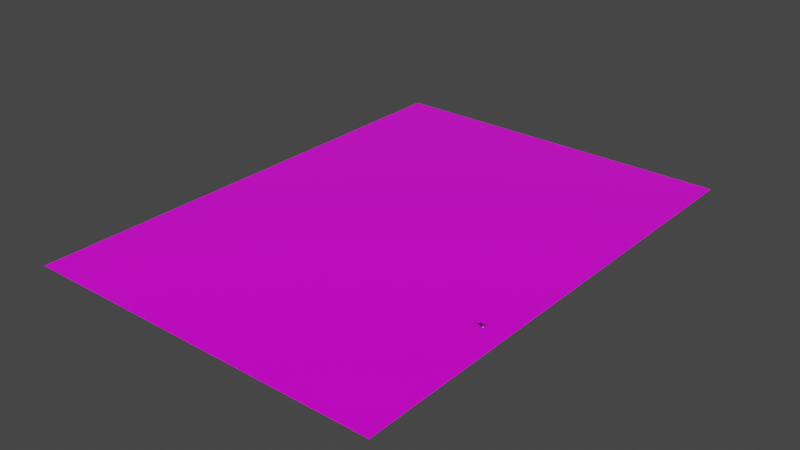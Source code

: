 # Source: props.blend  (saved by Blender 2.80.75; exported with 4.5.12 LTS)
import bpy
from mathutils import Matrix  # noqa: F401  (used for matrix-valued properties, if any)

bpy.ops.wm.read_factory_settings(use_empty=True)
scene = bpy.context.scene
scene.name = 'Scene'

# ---- collections
col_helpers = bpy.data.collections.new('Helpers'); scene.collection.children.link(col_helpers)
col_palette = bpy.data.collections.new('Palette'); scene.collection.children.link(col_palette)
col_brush = bpy.data.collections.new('Brush'); scene.collection.children.link(col_brush)
col_paint_splat = bpy.data.collections.new('Paint Splat'); scene.collection.children.link(col_paint_splat)
col_eraser = bpy.data.collections.new('Eraser'); scene.collection.children.link(col_eraser)
col_undo_arrow = bpy.data.collections.new('Undo Arrow'); scene.collection.children.link(col_undo_arrow)

# ---- images (referenced by path relative to the original .blend; pixels are not part of the script)
import os
ASSET_DIR = os.environ.get("B2B_ASSET_DIR", "")  # directory of the original .blend (textures are referenced by path, not embedded)
HERE = os.path.dirname(os.path.abspath(__file__))  # packed textures are extracted next to this script under _unpacked/

def load_image(name, relpath, width, height, colorspace="sRGB"):
    """Load a texture the original file referenced (path relative to the .blend, or extracted next to this script)."""
    p = next((c for c in (os.path.join(HERE, relpath), os.path.join(ASSET_DIR, relpath)) if relpath and os.path.exists(c)), "")
    if p:
        img = bpy.data.images.load(p, check_existing=True)
        img.name = name
    else:  # same state as the original file: an image datablock whose file is absent (Cycles renders it pink)
        img = bpy.data.images.new(name, width, height)
        img.source = "FILE"
        img.filepath = "//" + (relpath or name)
    img.colorspace_settings.name = colorspace
    return img
img_basicgamepalette_texture_png = load_image('BasicGamePalette Texture.png', 'BasicGamePalette Texture.png', 1024, 1024, 'sRGB')

# ---- materials (node trees are filled in below, after node groups)
mat_palette_material = bpy.data.materials.new('Palette Material')
mat_palette_material.use_transparent_shadow = False

# ---- node groups
ng_auto_smooth = bpy.data.node_groups.new('Auto Smooth', 'GeometryNodeTree')
_s = ng_auto_smooth.interface.new_socket(name='Geometry', in_out='OUTPUT', socket_type='NodeSocketGeometry')
_s = ng_auto_smooth.interface.new_socket(name='Geometry', in_out='INPUT', socket_type='NodeSocketGeometry')
_s = ng_auto_smooth.interface.new_socket(name='Angle', in_out='INPUT', socket_type='NodeSocketFloat')
_s.subtype = 'ANGLE'
_s.min_value = 0.0
_s.max_value = 3.142
ng_auto_smooth.is_modifier = True
_N = ng_auto_smooth.nodes; _L = ng_auto_smooth.links
n0 = _N.new('NodeGroupOutput'); n0.name = 'Group Output'; n0.location = (480, -100)
n1 = _N.new('NodeGroupInput'); n1.name = 'Group Input'; n1.location = (-420, -300)
n2 = _N.new('NodeGroupInput'); n2.name = 'Group Input.001'; n2.location = (-60, -100)
n3 = _N.new('GeometryNodeSetShadeSmooth'); n3.name = 'Set Shade Smooth'; n3.location = (120, -100)
n3.domain = 'EDGE'
n4 = _N.new('GeometryNodeSetShadeSmooth'); n4.name = 'Set Shade Smooth.001'; n4.location = (300, -100)
n5 = _N.new('GeometryNodeInputMeshEdgeAngle'); n5.name = 'Edge Angle'; n5.location = (-420, -220)
n6 = _N.new('GeometryNodeInputEdgeSmooth'); n6.name = 'Is Edge Smooth'; n6.location = (-60, -160)
n7 = _N.new('GeometryNodeInputShadeSmooth'); n7.name = 'Is Face Smooth'; n7.location = (-240, -340)
n8 = _N.new('FunctionNodeBooleanMath'); n8.name = 'Boolean Math'; n8.location = (-60, -220)
n9 = _N.new('FunctionNodeCompare'); n9.name = 'Compare'; n9.location = (-240, -180)
n9.operation = 'LESS_EQUAL'
_L.new(n5.outputs[0], n9.inputs[0])
_L.new(n4.outputs[0], n0.inputs[0])
_L.new(n1.outputs[1], n9.inputs[1])
_L.new(n9.outputs[0], n8.inputs[0])
_L.new(n7.outputs[0], n8.inputs[1])
_L.new(n2.outputs[0], n3.inputs[0])
_L.new(n6.outputs[0], n3.inputs[1])
_L.new(n3.outputs[0], n4.inputs[0])
_L.new(n8.outputs[0], n3.inputs[2])
n0.is_active_output = True

# ---- material node trees
mat_palette_material.use_nodes = True; mat_palette_material.node_tree.nodes.clear()
_N = mat_palette_material.node_tree.nodes; _L = mat_palette_material.node_tree.links
n0 = _N.new('ShaderNodeOutputMaterial'); n0.name = 'Material Output'; n0.location = (329, 300)
n1 = _N.new('ShaderNodeBsdfPrincipled'); n1.name = 'Principled BSDF'; n1.location = (39, 300)
n1.distribution = 'GGX'
n1.subsurface_method = 'BURLEY'
n1.inputs[3].default_value = 1.45
n1.inputs[27].default_value = (0.0, 0.0, 0.0, 1.0)
n1.inputs[28].default_value = 1.0
n2 = _N.new('ShaderNodeTexImage'); n2.name = 'Image Texture'; n2.location = (-521, 160)
n2.image = img_basicgamepalette_texture_png
n2.interpolation = 'Closest'
n3 = _N.new('ShaderNodeMath'); n3.name = 'Math'; n3.location = (-203, 103)
n3.operation = 'SUBTRACT'
n3.inputs[0].default_value = 1.0
_L.new(n1.outputs[0], n0.inputs[0])
_L.new(n2.outputs[0], n1.inputs[0])
_L.new(n2.outputs[1], n3.inputs[1])
_L.new(n3.outputs[0], n1.inputs[2])
n0.is_active_output = True

# ---- world
world_world = bpy.data.worlds.new('World'); scene.world = world_world
world_world.use_nodes = True; world_world.node_tree.nodes.clear()
_N = world_world.node_tree.nodes; _L = world_world.node_tree.links
n0 = _N.new('ShaderNodeOutputWorld'); n0.name = 'World Output'; n0.location = (300, 300)
n1 = _N.new('ShaderNodeBackground'); n1.name = 'Background'; n1.location = (10, 300)
n1.inputs[0].default_value = (0.05088, 0.05088, 0.05088, 1.0)
_L.new(n1.outputs[0], n0.inputs[0])
n0.is_active_output = True
world_world.color = (0.05088, 0.05088, 0.05088)
world_world.use_sun_shadow = False
world_world.sun_shadow_jitter_overblur = 0.0

# ---- meshes
me_plane_003 = bpy.data.meshes.new('Plane.003')
me_plane_003.from_pydata([(-1.0, -1.0, 0.0), (1.0, -1.0, 0.0), (-1.0, 1.0, 0.0), (1.0, 1.0, 0.0)], [], [(0, 1, 3, 2)])
_uv = me_plane_003.uv_layers.new(name='UVMap')
_uv.uv.foreach_set('vector', [0.9999, 0.9999, 0.0001001, 0.9999, 9.998e-05, 0.0001001, 0.9999, 9.998e-05])
me_plane_003.materials.append(mat_palette_material)
me_plane_003.use_remesh_preserve_volume = False
me_plane_003.use_remesh_preserve_attributes = False
me_plane_003.use_mirror_vertex_groups = False
me_plane_003.update()
me_plane_004 = bpy.data.meshes.new('Plane.004')
me_plane_004.from_pydata([(-1.0, -1.0, 0.0), (1.0, -1.0, 0.0), (-1.0, 1.0, 0.0), (1.0, 1.0, 0.0)], [], [(0, 1, 3, 2)])
_uv = me_plane_004.uv_layers.new(name='UVMap')
_uv.uv.foreach_set('vector', [0.9999, 0.9999, 0.0001001, 0.9999, 9.998e-05, 0.0001001, 0.9999, 9.998e-05])
me_plane_004.materials.append(mat_palette_material)
me_plane_004.use_remesh_preserve_volume = False
me_plane_004.use_remesh_preserve_attributes = False
me_plane_004.use_mirror_vertex_groups = False
me_plane_004.update()
me_plane_005 = bpy.data.meshes.new('Plane.005')
me_plane_005.from_pydata([(-1.0, -1.0, 0.0), (1.0, -1.0, 0.0), (-1.0, 1.0, 0.0), (1.0, 1.0, 0.0)], [], [(0, 1, 3, 2)])
_uv = me_plane_005.uv_layers.new(name='UVMap')
_uv.uv.foreach_set('vector', [0.9999, 0.9999, 0.0001001, 0.9999, 9.998e-05, 0.0001001, 0.9999, 9.998e-05])
me_plane_005.materials.append(mat_palette_material)
me_plane_005.use_remesh_preserve_volume = False
me_plane_005.use_remesh_preserve_attributes = False
me_plane_005.use_mirror_vertex_groups = False
me_plane_005.update()
me_plane_013 = bpy.data.meshes.new('Plane.013')
me_plane_013.from_pydata([(-1.0, -1.0, 0.0), (1.0, -1.0, 0.0), (-1.0, 1.0, 0.0), (1.0, 1.0, 0.0)], [], [(0, 1, 3, 2)])
_uv = me_plane_013.uv_layers.new(name='UVMap')
_uv.uv.foreach_set('vector', [0.9999, 0.9999, 0.0001001, 0.9999, 9.998e-05, 0.0001001, 0.9999, 9.998e-05])
me_plane_013.materials.append(mat_palette_material)
me_plane_013.use_remesh_preserve_volume = False
me_plane_013.use_remesh_preserve_attributes = False
me_plane_013.use_mirror_vertex_groups = False
me_plane_013.update()
me_cylinder = bpy.data.meshes.new('Cylinder')
me_cylinder.from_pydata([(-0.07312, -0.01481, 0.08868), (-0.07312, -0.01481, -0.1105), (-0.03686, -0.009801, 0.08868), (-0.03686, -0.009801, -0.1105), (0.0001558, -0.02551, 0.08868), (0.0001558, -0.02551, -0.1105), (0.0323, -0.05955, 0.08868), (0.0323, -0.05955, -0.1105), (0.05467, -0.1067, 0.08868), (0.05467, -0.1067, -0.1105), (0.06387, -0.1599, 0.08868), (0.06387, -0.1599, -0.1105), (0.05849, -0.2109, 0.08868), (0.05849, -0.2109, -0.1105), (0.03935, -0.2521, 0.08868), (0.03935, -0.2521, -0.1105), (0.009374, -0.277, 0.08868), (0.009374, -0.277, -0.1105), (-0.02689, -0.282, 0.08868), (-0.02689, -0.282, -0.1105), (-0.06391, -0.2663, 0.08868), (-0.06391, -0.2663, -0.1105), (-0.09605, -0.2323, 0.08868), (-0.09605, -0.2323, -0.1105), (-0.1184, -0.1851, 0.08868), (-0.1184, -0.1851, -0.1105), (-0.1276, -0.132, 0.08868), (-0.1276, -0.132, -0.1105), (-0.1222, -0.08092, 0.08868), (-0.1222, -0.08092, -0.1105), (-0.1031, -0.03979, 0.08868), (-0.1031, -0.03979, -0.1105)], [], [(0, 1, 3, 2), (2, 3, 5, 4), (4, 5, 7, 6), (6, 7, 9, 8), (8, 9, 11, 10), (10, 11, 13, 12), (12, 13, 15, 14), (14, 15, 17, 16), (16, 17, 19, 18), (18, 19, 21, 20), (20, 21, 23, 22), (22, 23, 25, 24), (24, 25, 27, 26), (26, 27, 29, 28), (3, 1, 31, 29, 27, 25, 23, 21, 19, 17, 15, 13, 11, 9, 7, 5), (28, 29, 31, 30), (30, 31, 1, 0), (0, 2, 4, 6, 8, 10, 12, 14, 16, 18, 20, 22, 24, 26, 28, 30)])
_uv = me_cylinder.uv_layers.new(name='UVMap')
_uv.uv.foreach_set('vector', [1.0, 0.5, 1.0, 1.0, 0.9375, 1.0, 0.9375, 0.5, 0.9375, 0.5, 0.9375, 1.0, 0.875, 1.0, 0.875, 0.5, 0.875, 0.5, 0.875, 1.0, 0.8125, 1.0, 0.8125, 0.5, 0.8125, 0.5, 0.8125, 1.0, 0.75, 1.0, 0.75, 0.5, 0.75, 0.5, 0.75, 1.0, 0.6875, 1.0, 0.6875, 0.5, 0.6875, 0.5, 0.6875, 1.0, 0.625, 1.0, 0.625, 0.5, 0.625, 0.5, 0.625, 1.0, 0.5625, 1.0, 0.5625, 0.5, 0.5625, 0.5, 0.5625, 1.0, 0.5, 1.0, 0.5, 0.5, 0.5, 0.5, 0.5, 1.0, 0.4375, 1.0, 0.4375, 0.5, 0.4375, 0.5, 0.4375, 1.0, 0.375, 1.0, 0.375, 0.5, 0.375, 0.5, 0.375, 1.0, 0.3125, 1.0, 0.3125, 0.5, 0.3125, 0.5, 0.3125, 1.0, 0.25, 1.0, 0.25, 0.5, 0.25, 0.5, 0.25, 1.0, 0.1875, 1.0, 0.1875, 0.5, 0.1875, 0.5, 0.1875, 1.0, 0.125, 1.0, 0.125, 0.5, 0.3418, 0.4717, 0.25, 0.49, 0.1582, 0.4717, 0.08029, 0.4197, 0.02827, 0.3418, 0.01, 0.25, 0.02827, 0.1582, 0.08029, 0.08029, 0.1582, 0.02827, 0.25, 0.01, 0.3418, 0.02827, 0.4197, 0.08029, 0.4717, 0.1582, 0.49, 0.25, 0.4717, 0.3418, 0.4197, 0.4197, 0.125, 0.5, 0.125, 1.0, 0.0625, 1.0, 0.0625, 0.5, 0.0625, 0.5, 0.0625, 1.0, 0.0, 1.0, 0.0, 0.5, 0.75, 0.49, 0.8418, 0.4717, 0.9197, 0.4197, 0.9717, 0.3418, 0.99, 0.25, 0.9717, 0.1582, 0.9197, 0.08029, 0.8418, 0.02827, 0.75, 0.01, 0.6582, 0.02827, 0.5803, 0.08029, 0.5283, 0.1582, 0.51, 0.25, 0.5283, 0.3418, 0.5803, 0.4197, 0.6582, 0.4717])
me_cylinder.use_remesh_preserve_volume = False
me_cylinder.use_remesh_preserve_attributes = False
me_cylinder.use_mirror_vertex_groups = False
me_cylinder.update()
me_plane = bpy.data.meshes.new('Plane')
me_plane.from_pydata([], [], [])
_uv = me_plane.uv_layers.new(name='UVMap')
_uv.uv.foreach_set('vector', [])
me_plane.materials.append(mat_palette_material)
me_plane.use_remesh_preserve_volume = False
me_plane.use_remesh_preserve_attributes = False
me_plane.use_mirror_vertex_groups = False
me_plane.update()
me_plane_006 = bpy.data.meshes.new('Plane.006')
me_plane_006.from_pydata([], [], [])
_uv = me_plane_006.uv_layers.new(name='UVMap')
_uv.uv.foreach_set('vector', [])
me_plane_006.materials.append(mat_palette_material)
me_plane_006.use_remesh_preserve_volume = False
me_plane_006.use_remesh_preserve_attributes = False
me_plane_006.use_mirror_vertex_groups = False
me_plane_006.update()
me_plane_007 = bpy.data.meshes.new('Plane.007')
me_plane_007.from_pydata([(-0.6376, 0.005509, 0.007178), (0.08, -0.05502, 0.007178), (-0.5848, 0.2697, 0.007178), (0.1262, 0.07673, 0.007178), (0.03373, -0.1815, 0.007178), (0.09483, 0.2473, 0.007178), (-0.6673, 0.16, 0.007178), (0.04088, 0.0366, 0.007178), (-0.1132, 0.09004, 0.007178), (-0.3572, 0.3588, 0.007178), (-0.3879, -0.07756, 0.007178), (-0.3383, 0.1415, 0.007178), (-0.1896, -0.129, 0.007178), (-0.2061, 0.1292, 0.007178), (-0.1149, 0.3531, 0.007178)], [], [(11, 6, 0, 10), (7, 8, 4, 1), (3, 5, 8, 7), (9, 2, 6, 11), (14, 9, 11, 13), (13, 11, 10, 12), (8, 13, 12, 4), (5, 14, 13, 8)])
me_plane_007.polygons.foreach_set('use_smooth', [True] * 8)
_uv = me_plane_007.uv_layers.new(name='UVMap')
_uv.uv.foreach_set('vector', [0.3002, 0.5416, 0.0, 0.5457, 0.0, 0.0, 0.3002, 0.08321, 1.0, 0.4539, 0.5955, 0.5825, 0.5955, 0.1651, 1.0, 0.0, 1.0, 1.0, 0.619, 1.0, 0.5955, 0.5825, 1.0, 0.4539, 0.3002, 1.0, 0.0, 1.0, 0.0, 0.5457, 0.3002, 0.5416, 0.4478, 1.0, 0.3002, 1.0, 0.3002, 0.5416, 0.4478, 0.5621, 0.4478, 0.5621, 0.3002, 0.5416, 0.3002, 0.08321, 0.4478, 0.1241, 0.5955, 0.5825, 0.4478, 0.5621, 0.4478, 0.1241, 0.5955, 0.1651, 0.619, 1.0, 0.4478, 1.0, 0.4478, 0.5621, 0.5955, 0.5825])
me_plane_007.materials.append(mat_palette_material)
me_plane_007.use_remesh_preserve_volume = False
me_plane_007.use_remesh_preserve_attributes = False
me_plane_007.use_mirror_vertex_groups = False
me_plane_007.update()
me_plane_001 = bpy.data.meshes.new('Plane.001')
me_plane_001.from_pydata([(4.867e-05, -1.019, 9.342e-05), (0.02005, -1.019, 9.342e-05), (4.867e-05, -0.01858, 9.342e-05), (0.04005, -0.01858, 9.342e-05), (0.04005, -0.1186, 9.342e-05), (0.02886, -0.9839, 9.342e-05), (0.03114, -0.5513, 9.342e-05), (0.06908, -0.2323, 9.342e-05)], [], [(5, 6, 7, 4, 3, 2, 0, 1)])
me_plane_001.polygons.foreach_set('use_smooth', [True] * 1)
_uv = me_plane_001.uv_layers.new(name='UVMap')
_uv.uv.foreach_set('vector', [0.1063, 0.8952, 0.1063, 0.9237, 0.1063, 0.9264, 0.1063, 0.9291, 0.1063, 0.9362, 0.03738, 0.9602, 0.03738, 0.8913, 0.1063, 0.8913])
me_plane_001.materials.append(mat_palette_material)
me_plane_001.use_remesh_preserve_volume = False
me_plane_001.use_remesh_preserve_attributes = False
me_plane_001.use_mirror_vertex_groups = False
me_plane_001.update()
me_plane_002 = bpy.data.meshes.new('Plane.002')
me_plane_002.from_pydata([(4.867e-05, -0.01858, 9.342e-05), (0.03005, -0.01858, 9.342e-05), (4.867e-05, 0.1814, 9.342e-05), (0.03005, 0.001417, 9.342e-05), (0.06364, 0.03527, 9.342e-05), (0.04086, 0.1052, 9.342e-05)], [], [(3, 4, 5, 2, 0, 1)])
me_plane_002.polygons.foreach_set('use_smooth', [True] * 1)
_uv = me_plane_002.uv_layers.new(name='UVMap')
_uv.uv.foreach_set('vector', [0.1284, 0.8632, 0.1284, 0.8917, 0.09397, 0.9099, 0.05953, 0.9282, 0.05953, 0.8593, 0.1284, 0.8593])
me_plane_002.materials.append(mat_palette_material)
me_plane_002.use_remesh_preserve_volume = False
me_plane_002.use_remesh_preserve_attributes = False
me_plane_002.use_mirror_vertex_groups = False
me_plane_002.update()
me_cylinder_001 = bpy.data.meshes.new('Cylinder.001')
me_cylinder_001.from_pydata([(4.867e-05, 0.003616, 0.03856), (4.867e-05, -0.1236, 0.04992), (0.01477, 0.003616, 0.03564), (0.01912, -0.1236, 0.04613), (0.02725, 0.003616, 0.0273), (0.03528, -0.1236, 0.03533), (0.03559, 0.003616, 0.01482), (0.04609, -0.1236, 0.01916), (0.03852, 0.003616, 9.342e-05), (0.04988, -0.1236, 9.341e-05), (0.03559, 0.003616, -0.01463), (0.04609, -0.1236, -0.01898), (0.02725, 0.003616, -0.02711), (0.03528, -0.1236, -0.03514), (0.01477, 0.003616, -0.03545), (0.01912, -0.1236, -0.04594), (4.868e-05, 0.003616, -0.03838), (4.868e-05, -0.1236, -0.04974), (-0.01467, 0.003616, -0.03545), (-0.01902, -0.1236, -0.04594), (-0.02715, 0.003616, -0.02711), (-0.03519, -0.1236, -0.03514), (-0.03549, 0.003616, -0.01463), (-0.04599, -0.1236, -0.01898), (-0.03842, 0.003616, 9.342e-05), (-0.04978, -0.1236, 9.341e-05), (-0.03549, 0.003616, 0.01482), (-0.04599, -0.1236, 0.01916), (-0.02715, 0.003616, 0.0273), (-0.03519, -0.1236, 0.03533), (-0.01467, 0.003616, 0.03564), (-0.01902, -0.1236, 0.04613), (4.867e-05, -0.05748, 0.04308), (0.01604, -0.05748, 0.0399), (0.0296, -0.05748, 0.03084), (0.03866, -0.05748, 0.01728), (0.04184, -0.05748, 0.001286), (0.04063, -0.05748, -0.01672), (0.03111, -0.05748, -0.03097), (0.01686, -0.05748, -0.04049), (4.868e-05, -0.05748, -0.04383), (-0.01676, -0.05748, -0.04049), (-0.03101, -0.05748, -0.03097), (-0.04053, -0.05748, -0.01672), (-0.04174, -0.05748, 0.001286), (-0.03856, -0.05748, 0.01728), (-0.0295, -0.05748, 0.03084), (-0.01594, -0.05748, 0.0399), (0.0154, -0.02722, 0.03778), (0.02842, -0.02722, 0.02908), (0.03711, -0.02722, 0.01606), (0.04017, -0.02722, 0.0007114), (0.03813, -0.02722, -0.01568), (0.0292, -0.02722, -0.02906), (0.01582, -0.02722, -0.03799), (4.868e-05, -0.02722, -0.04113), (-0.01573, -0.02722, -0.03799), (-0.0291, -0.02722, -0.02906), (-0.03804, -0.02722, -0.01568), (-0.04007, -0.02722, 0.0007114), (-0.03702, -0.02722, 0.01606), (-0.02832, -0.02722, 0.02908), (-0.0153, -0.02722, 0.03778), (4.867e-05, -0.02722, 0.04083), (4.867e-05, -0.09401, 0.04667), (0.01758, -0.09401, 0.04318), (0.03243, -0.09401, 0.03325), (0.04236, -0.09401, 0.0184), (0.04585, -0.09401, 0.0008701), (0.04365, -0.09401, -0.01797), (0.03342, -0.09401, -0.03327), (0.01811, -0.09401, -0.0435), (4.868e-05, -0.09401, -0.0471), (-0.01801, -0.09401, -0.0435), (-0.03332, -0.09401, -0.03327), (-0.04355, -0.09401, -0.01797), (-0.04575, -0.09401, 0.0008701), (-0.04226, -0.09401, 0.0184), (-0.03234, -0.09401, 0.03325), (-0.01748, -0.09401, 0.04318)], [], [(64, 1, 3, 65), (65, 3, 5, 66), (66, 5, 7, 67), (67, 7, 9, 68), (68, 9, 11, 69), (69, 11, 13, 70), (70, 13, 15, 71), (71, 15, 17, 72), (72, 17, 19, 73), (73, 19, 21, 74), (74, 21, 23, 75), (75, 23, 25, 76), (76, 25, 27, 77), (77, 27, 29, 78), (3, 1, 31, 29, 27, 25, 23, 21, 19, 17, 15, 13, 11, 9, 7, 5), (78, 29, 31, 79), (79, 31, 1, 64), (0, 2, 4, 6, 8, 10, 12, 14, 16, 18, 20, 22, 24, 26, 28, 30), (62, 47, 32, 63), (61, 46, 47, 62), (60, 45, 46, 61), (59, 44, 45, 60), (58, 43, 44, 59), (57, 42, 43, 58), (56, 41, 42, 57), (55, 40, 41, 56), (54, 39, 40, 55), (53, 38, 39, 54), (52, 37, 38, 53), (51, 36, 37, 52), (50, 35, 36, 51), (49, 34, 35, 50), (48, 33, 34, 49), (63, 32, 33, 48), (0, 63, 48, 2), (2, 48, 49, 4), (4, 49, 50, 6), (6, 50, 51, 8), (8, 51, 52, 10), (10, 52, 53, 12), (12, 53, 54, 14), (14, 54, 55, 16), (16, 55, 56, 18), (18, 56, 57, 20), (20, 57, 58, 22), (22, 58, 59, 24), (24, 59, 60, 26), (26, 60, 61, 28), (28, 61, 62, 30), (30, 62, 63, 0), (47, 79, 64, 32), (46, 78, 79, 47), (45, 77, 78, 46), (44, 76, 77, 45), (43, 75, 76, 44), (42, 74, 75, 43), (41, 73, 74, 42), (40, 72, 73, 41), (39, 71, 72, 40), (38, 70, 71, 39), (37, 69, 70, 38), (36, 68, 69, 37), (35, 67, 68, 36), (34, 66, 67, 35), (33, 65, 66, 34), (32, 64, 65, 33)])
me_cylinder_001.polygons.foreach_set('use_smooth', [True] * 66)
_uv = me_cylinder_001.uv_layers.new(name='UVMap')
_uv.uv.foreach_set('vector', [0.1059, 0.8397, 0.1059, 0.8488, 0.101, 0.8488, 0.101, 0.8397, 0.101, 0.8397, 0.101, 0.8488, 0.09616, 0.8488, 0.09616, 0.8397, 0.09616, 0.8397, 0.09616, 0.8488, 0.09129, 0.8488, 0.09129, 0.8397, 0.09129, 0.8397, 0.09129, 0.8488, 0.08641, 0.8488, 0.08641, 0.8397, 0.08641, 0.8397, 0.08641, 0.8488, 0.08153, 0.8488, 0.08153, 0.8397, 0.08153, 0.8397, 0.08153, 0.8488, 0.07666, 0.8488, 0.07666, 0.8397, 0.07666, 0.8397, 0.07666, 0.8488, 0.07178, 0.8488, 0.07178, 0.8397, 0.07178, 0.8397, 0.07178, 0.8488, 0.0669, 0.8488, 0.0669, 0.8397, 0.0669, 0.8397, 0.0669, 0.8488, 0.06203, 0.8488, 0.06203, 0.8397, 0.06203, 0.8397, 0.06203, 0.8488, 0.05715, 0.8488, 0.05715, 0.8397, 0.05715, 0.8397, 0.05715, 0.8488, 0.05227, 0.8488, 0.05227, 0.8397, 0.05227, 0.8397, 0.05227, 0.8488, 0.0474, 0.8488, 0.0474, 0.8397, 0.0474, 0.8397, 0.0474, 0.8488, 0.04252, 0.8488, 0.04252, 0.8397, 0.04252, 0.8397, 0.04252, 0.8488, 0.03764, 0.8488, 0.03764, 0.8397, 0.05456, 0.8075, 0.0474, 0.809, 0.04023, 0.8075, 0.03415, 0.8035, 0.03009, 0.7974, 0.02867, 0.7902, 0.03009, 0.7831, 0.03415, 0.777, 0.04023, 0.7729, 0.0474, 0.7715, 0.05456, 0.7729, 0.06064, 0.777, 0.0647, 0.7831, 0.06612, 0.7902, 0.0647, 0.7974, 0.06064, 0.8035, 0.03764, 0.8397, 0.03764, 0.8488, 0.03277, 0.8488, 0.03277, 0.8397, 0.03277, 0.8397, 0.03277, 0.8488, 0.02789, 0.8488, 0.02789, 0.8397, 0.08641, 0.809, 0.09358, 0.8075, 0.09965, 0.8035, 0.1037, 0.7974, 0.1051, 0.7902, 0.1037, 0.7831, 0.09965, 0.777, 0.09358, 0.7729, 0.08641, 0.7715, 0.07924, 0.7729, 0.07317, 0.777, 0.06911, 0.7831, 0.06768, 0.7902, 0.06911, 0.7974, 0.07317, 0.8035, 0.07924, 0.8075, 0.03277, 0.8192, 0.03277, 0.8285, 0.02789, 0.8285, 0.02789, 0.8192, 0.03764, 0.8192, 0.03764, 0.8285, 0.03277, 0.8285, 0.03277, 0.8192, 0.04252, 0.8192, 0.04252, 0.8285, 0.03764, 0.8285, 0.03764, 0.8192, 0.0474, 0.8192, 0.0474, 0.8285, 0.04252, 0.8285, 0.04252, 0.8192, 0.05227, 0.8192, 0.05227, 0.8285, 0.0474, 0.8285, 0.0474, 0.8192, 0.05715, 0.8192, 0.05715, 0.8285, 0.05227, 0.8285, 0.05227, 0.8192, 0.06203, 0.8192, 0.06203, 0.8285, 0.05715, 0.8285, 0.05715, 0.8192, 0.0669, 0.8192, 0.0669, 0.8285, 0.06203, 0.8285, 0.06203, 0.8192, 0.07178, 0.8192, 0.07178, 0.8285, 0.0669, 0.8285, 0.0669, 0.8192, 0.07666, 0.8192, 0.07666, 0.8285, 0.07178, 0.8285, 0.07178, 0.8192, 0.08153, 0.8192, 0.08153, 0.8285, 0.07666, 0.8285, 0.07666, 0.8192, 0.08641, 0.8192, 0.08641, 0.8285, 0.08153, 0.8285, 0.08153, 0.8192, 0.09129, 0.8192, 0.09129, 0.8285, 0.08641, 0.8285, 0.08641, 0.8192, 0.09616, 0.8192, 0.09616, 0.8285, 0.09129, 0.8285, 0.09129, 0.8192, 0.101, 0.8192, 0.101, 0.8285, 0.09616, 0.8285, 0.09616, 0.8192, 0.1059, 0.8192, 0.1059, 0.8285, 0.101, 0.8285, 0.101, 0.8192, 0.1059, 0.8097, 0.1059, 0.8192, 0.101, 0.8192, 0.101, 0.8097, 0.101, 0.8097, 0.101, 0.8192, 0.09616, 0.8192, 0.09616, 0.8097, 0.09616, 0.8097, 0.09616, 0.8192, 0.09129, 0.8192, 0.09129, 0.8097, 0.09129, 0.8097, 0.09129, 0.8192, 0.08641, 0.8192, 0.08641, 0.8097, 0.08641, 0.8097, 0.08641, 0.8192, 0.08153, 0.8192, 0.08153, 0.8097, 0.08153, 0.8097, 0.08153, 0.8192, 0.07666, 0.8192, 0.07666, 0.8097, 0.07666, 0.8097, 0.07666, 0.8192, 0.07178, 0.8192, 0.07178, 0.8097, 0.07178, 0.8097, 0.07178, 0.8192, 0.0669, 0.8192, 0.0669, 0.8097, 0.0669, 0.8097, 0.0669, 0.8192, 0.06203, 0.8192, 0.06203, 0.8097, 0.06203, 0.8097, 0.06203, 0.8192, 0.05715, 0.8192, 0.05715, 0.8097, 0.05715, 0.8097, 0.05715, 0.8192, 0.05227, 0.8192, 0.05227, 0.8097, 0.05227, 0.8097, 0.05227, 0.8192, 0.0474, 0.8192, 0.0474, 0.8097, 0.0474, 0.8097, 0.0474, 0.8192, 0.04252, 0.8192, 0.04252, 0.8097, 0.04252, 0.8097, 0.04252, 0.8192, 0.03764, 0.8192, 0.03764, 0.8097, 0.03764, 0.8097, 0.03764, 0.8192, 0.03277, 0.8192, 0.03277, 0.8097, 0.03277, 0.8097, 0.03277, 0.8192, 0.02789, 0.8192, 0.02789, 0.8097, 0.03277, 0.8285, 0.03277, 0.8397, 0.02789, 0.8397, 0.02789, 0.8285, 0.03764, 0.8285, 0.03764, 0.8397, 0.03277, 0.8397, 0.03277, 0.8285, 0.04252, 0.8285, 0.04252, 0.8397, 0.03764, 0.8397, 0.03764, 0.8285, 0.0474, 0.8285, 0.0474, 0.8397, 0.04252, 0.8397, 0.04252, 0.8285, 0.05227, 0.8285, 0.05227, 0.8397, 0.0474, 0.8397, 0.0474, 0.8285, 0.05715, 0.8285, 0.05715, 0.8397, 0.05227, 0.8397, 0.05227, 0.8285, 0.06203, 0.8285, 0.06203, 0.8397, 0.05715, 0.8397, 0.05715, 0.8285, 0.0669, 0.8285, 0.0669, 0.8397, 0.06203, 0.8397, 0.06203, 0.8285, 0.07178, 0.8285, 0.07178, 0.8397, 0.0669, 0.8397, 0.0669, 0.8285, 0.07666, 0.8285, 0.07666, 0.8397, 0.07178, 0.8397, 0.07178, 0.8285, 0.08153, 0.8285, 0.08153, 0.8397, 0.07666, 0.8397, 0.07666, 0.8285, 0.08641, 0.8285, 0.08641, 0.8397, 0.08153, 0.8397, 0.08153, 0.8285, 0.09129, 0.8285, 0.09129, 0.8397, 0.08641, 0.8397, 0.08641, 0.8285, 0.09616, 0.8285, 0.09616, 0.8397, 0.09129, 0.8397, 0.09129, 0.8285, 0.101, 0.8285, 0.101, 0.8397, 0.09616, 0.8397, 0.09616, 0.8285, 0.1059, 0.8285, 0.1059, 0.8397, 0.101, 0.8397, 0.101, 0.8285])
me_cylinder_001.materials.append(mat_palette_material)
me_cylinder_001.use_remesh_preserve_volume = False
me_cylinder_001.use_remesh_preserve_attributes = False
me_cylinder_001.use_mirror_vertex_groups = False
me_cylinder_001.update()
me_plane_008 = bpy.data.meshes.new('Plane.008')
me_plane_008.from_pydata([(-1.0, 1.0, 0.0), (1.0, 1.0, 0.0)], [(0, 1)], [])
_uv = me_plane_008.uv_layers.new(name='UVMap')
_uv.uv.foreach_set('vector', [])
me_plane_008.materials.append(mat_palette_material)
me_plane_008.use_remesh_preserve_volume = False
me_plane_008.use_remesh_preserve_attributes = False
me_plane_008.use_mirror_vertex_groups = False
me_plane_008.update()
me_icosphere = bpy.data.meshes.new('Icosphere')
me_icosphere.from_pydata([(0.001217, 0.2277, -0.0002636), (0.02367, 0.1554, -0.01851), (-0.005078, 0.1618, -0.02107), (-0.02632, 0.1594, 0.000795), (-0.007703, 0.1646, 0.02853), (0.02837, 0.1444, 0.02343), (0.02489, 0.05869, -0.07502), (-0.07614, 0.02359, -0.05404), (-0.05273, 0.04703, 0.05637), (0.02484, 0.06422, 0.06842), (0.06817, 0.09079, -0.004275), (0.01322, 0.09223, -0.005439)], [], [(0, 1, 2), (1, 0, 5), (0, 2, 3), (0, 3, 4), (0, 4, 5), (1, 5, 10), (2, 1, 6), (3, 2, 7), (4, 3, 8), (5, 4, 9), (1, 10, 6), (2, 6, 7), (3, 7, 8), (4, 8, 9), (5, 9, 10), (6, 10, 11), (7, 6, 11), (8, 7, 11), (9, 8, 11), (10, 9, 11)])
me_icosphere.polygons.foreach_set('use_smooth', [True] * 20)
_uv = me_icosphere.uv_layers.new(name='UVMap')
_uv.uv.foreach_set('vector', [0.8182, 0.0, 0.7273, 0.1575, 0.9091, 0.1575, 0.7273, 0.1575, 0.6364, 0.0, 0.5455, 0.1575, 0.09091, 0.0, 0.0, 0.1575, 0.1818, 0.1575, 0.2727, 0.0, 0.1818, 0.1575, 0.3636, 0.1575, 0.4545, 0.0, 0.3636, 0.1575, 0.5455, 0.1575, 0.7273, 0.1575, 0.5455, 0.1575, 0.6364, 0.3149, 0.9091, 0.1575, 0.7273, 0.1575, 0.8182, 0.3149, 0.1818, 0.1575, 0.0, 0.1575, 0.09091, 0.3149, 0.3636, 0.1575, 0.1818, 0.1575, 0.2727, 0.3149, 0.5455, 0.1575, 0.3636, 0.1575, 0.4545, 0.3149, 0.7273, 0.1575, 0.6364, 0.3149, 0.8182, 0.3149, 0.9091, 0.1575, 0.8182, 0.3149, 1.0, 0.3149, 0.1818, 0.1575, 0.09091, 0.3149, 0.2727, 0.3149, 0.3636, 0.1575, 0.2727, 0.3149, 0.4545, 0.3149, 0.5455, 0.1575, 0.4545, 0.3149, 0.6364, 0.3149, 0.8182, 0.3149, 0.6364, 0.3149, 0.7273, 0.4724, 1.0, 0.3149, 0.8182, 0.3149, 0.9091, 0.4724, 0.2727, 0.3149, 0.09091, 0.3149, 0.1818, 0.4724, 0.4545, 0.3149, 0.2727, 0.3149, 0.3636, 0.4724, 0.6364, 0.3149, 0.4545, 0.3149, 0.5455, 0.4724])
me_icosphere.use_remesh_preserve_volume = False
me_icosphere.use_remesh_preserve_attributes = False
me_icosphere.use_mirror_vertex_groups = False
me_icosphere.update()
me_plane_009 = bpy.data.meshes.new('Plane.009')
me_plane_009.from_pydata([(-0.0298, -0.009375, 0.0), (0.009479, -0.03432, 0.0), (0.01101, 0.05103, 0.0), (0.04083, 0.03585, 0.0), (0.03851, -0.04784, 0.0), (0.05873, -0.01139, 0.0), (-0.04254, -0.04745, 0.0), (-0.008294, -0.06042, 0.0), (-0.06194, -0.004794, 0.0), (-0.04046, 0.04678, 0.0)], [], [(0, 1, 3, 2), (3, 1, 4, 5), (1, 0, 6, 7), (0, 2, 9, 8)])
me_plane_009.polygons.foreach_set('use_smooth', [True] * 4)
_uv = me_plane_009.uv_layers.new(name='UVMap')
_uv.uv.foreach_set('vector', [0.0, 0.0, 1.0, 0.0, 1.0, 1.0, 0.0, 1.0, 1.0, 1.0, 1.0, 0.0, 1.0, 0.0, 1.0, 1.0, 1.0, 0.0, 0.0, 0.0, 0.0, 0.0, 1.0, 0.0, 0.0, 0.0, 0.0, 1.0, 0.0, 1.0, 0.0, 0.0])
me_plane_009.use_remesh_preserve_volume = False
me_plane_009.use_remesh_preserve_attributes = False
me_plane_009.use_mirror_vertex_groups = False
me_plane_009.update()
me_plane_010 = bpy.data.meshes.new('Plane.010')
me_plane_010.from_pydata([(-0.0103, 0.01936, 0.0), (-0.02859, -0.01473, 0.0), (0.04832, -0.01394, 0.0), (0.01215, -0.02872, 0.0), (-0.02177, -0.04775, 0.0), (0.0117, -0.04486, 0.0), (-0.03234, 0.04581, 0.0), (-0.05369, -0.002208, 0.0), (0.005748, 0.04178, 0.0), (0.05012, 0.02036, 0.0)], [], [(0, 1, 3, 2), (3, 1, 4, 5), (1, 0, 6, 7), (0, 2, 9, 8)])
me_plane_010.polygons.foreach_set('use_smooth', [True] * 4)
_uv = me_plane_010.uv_layers.new(name='UVMap')
_uv.uv.foreach_set('vector', [0.0, 0.0, 1.0, 0.0, 1.0, 1.0, 0.0, 1.0, 1.0, 1.0, 1.0, 0.0, 1.0, 0.0, 1.0, 1.0, 1.0, 0.0, 0.0, 0.0, 0.0, 0.0, 1.0, 0.0, 0.0, 0.0, 0.0, 1.0, 0.0, 1.0, 0.0, 0.0])
me_plane_010.use_remesh_preserve_volume = False
me_plane_010.use_remesh_preserve_attributes = False
me_plane_010.use_mirror_vertex_groups = False
me_plane_010.update()
me_plane_011 = bpy.data.meshes.new('Plane.011')
me_plane_011.from_pydata([(0.009624, 0.03351, 0.0), (-0.03554, -0.03013, 0.0), (0.04514, -0.01107, 0.0), (0.02079, -0.01833, 0.0), (-0.03409, -0.04704, 0.0), (0.0155, -0.04522, 0.0), (-0.03391, 0.03309, 0.0), (-0.05634, -0.02353, 0.0), (0.02836, 0.05862, 0.0), (0.05607, 0.01086, 0.0)], [], [(0, 1, 3, 2), (3, 1, 4, 5), (1, 0, 6, 7), (0, 2, 9, 8)])
me_plane_011.polygons.foreach_set('use_smooth', [True] * 4)
_uv = me_plane_011.uv_layers.new(name='UVMap')
_uv.uv.foreach_set('vector', [0.0, 0.0, 1.0, 0.0, 1.0, 1.0, 0.0, 1.0, 1.0, 1.0, 1.0, 0.0, 1.0, 0.0, 1.0, 1.0, 1.0, 0.0, 0.0, 0.0, 0.0, 0.0, 1.0, 0.0, 0.0, 0.0, 0.0, 1.0, 0.0, 1.0, 0.0, 0.0])
me_plane_011.use_remesh_preserve_volume = False
me_plane_011.use_remesh_preserve_attributes = False
me_plane_011.use_mirror_vertex_groups = False
me_plane_011.update()
me_cube = bpy.data.meshes.new('Cube')
me_cube.from_pydata([(-0.04, -0.1, -0.025), (-0.04, -0.05, 0.025), (-0.04, 0.05, -0.025), (-0.04, 0.1, 0.025), (0.04, -0.1, -0.025), (0.04, -0.05, 0.025), (0.04, 0.05, -0.025), (0.04, 0.1, 0.025)], [], [(0, 1, 3, 2), (2, 3, 7, 6), (6, 7, 5, 4), (4, 5, 1, 0), (2, 6, 4, 0), (7, 3, 1, 5)])
me_cube.polygons.foreach_set('use_smooth', [True] * 6)
_uv = me_cube.uv_layers.new(name='UVMap')
_uv.uv.foreach_set('vector', [0.375, 0.0, 0.625, 0.0, 0.625, 0.25, 0.375, 0.25, 0.375, 0.25, 0.625, 0.25, 0.625, 0.5, 0.375, 0.5, 0.375, 0.5, 0.625, 0.5, 0.625, 0.75, 0.375, 0.75, 0.375, 0.75, 0.625, 0.75, 0.625, 1.0, 0.375, 1.0, 0.125, 0.5, 0.375, 0.5, 0.375, 0.75, 0.125, 0.75, 0.625, 0.5, 0.875, 0.5, 0.875, 0.75, 0.625, 0.75])
me_cube.materials.append(mat_palette_material)
me_cube.use_remesh_preserve_volume = False
me_cube.use_remesh_preserve_attributes = False
me_cube.use_mirror_vertex_groups = False
me_cube.update()
me_cube_001 = bpy.data.meshes.new('Cube.001')
me_cube_001.from_pydata([(-0.04, -0.1, -0.025), (-0.04, -0.05, 0.025), (-0.04, 0.05, -0.025), (-0.04, 0.1, 0.025), (0.04, -0.1, -0.025), (0.04, -0.05, 0.025), (0.04, 0.05, -0.025), (0.04, 0.1, 0.025)], [], [(0, 1, 3, 2), (2, 3, 7, 6), (6, 7, 5, 4), (4, 5, 1, 0), (2, 6, 4, 0), (7, 3, 1, 5)])
me_cube_001.polygons.foreach_set('use_smooth', [True] * 6)
_uv = me_cube_001.uv_layers.new(name='UVMap')
_uv.uv.foreach_set('vector', [0.375, 0.0, 0.625, 0.0, 0.625, 0.25, 0.375, 0.25, 0.375, 0.25, 0.625, 0.25, 0.625, 0.5, 0.375, 0.5, 0.375, 0.5, 0.625, 0.5, 0.625, 0.75, 0.375, 0.75, 0.375, 0.75, 0.625, 0.75, 0.625, 1.0, 0.375, 1.0, 0.125, 0.5, 0.375, 0.5, 0.375, 0.75, 0.125, 0.75, 0.625, 0.5, 0.875, 0.5, 0.875, 0.75, 0.625, 0.75])
me_cube_001.materials.append(mat_palette_material)
me_cube_001.use_remesh_preserve_volume = False
me_cube_001.use_remesh_preserve_attributes = False
me_cube_001.use_mirror_vertex_groups = False
me_cube_001.update()
me_plane_012 = bpy.data.meshes.new('Plane.012')
me_plane_012.from_pydata([(0.05, -0.05, 0.01), (-0.01, -0.05, 0.01), (0.01, -0.05, 0.01), (0.03, -0.05, 0.01), (0.01, 0.05, 0.01), (-0.04, 0.02, 0.01), (0.05, -0.03, 0.01), (0.05, -0.01, 0.01), (0.05, 0.01, 0.01), (0.05, 0.03, 0.01), (-0.01, -0.03, 0.01), (0.01, -0.01, 0.01), (0.01, -0.03, 0.01), (0.01, 0.01, 0.01), (0.01, 0.03, 0.01), (0.03, -0.03, 0.01), (0.03, -0.01, 0.01), (0.03, 0.01, 0.01), (0.03, 0.03, 0.01)], [], [(5, 14, 4), (2, 3, 15, 12), (13, 17, 18, 14), (1, 2, 12, 10), (11, 13, 5), (5, 13, 14), (3, 0, 6, 15), (15, 6, 7, 16), (16, 7, 8, 17), (17, 8, 9, 18)])
me_plane_012.polygons.foreach_set('use_smooth', [True] * 10)
_uv = me_plane_012.uv_layers.new(name='UVMap')
_uv.uv.foreach_set('vector', [0.0, 0.8, 0.4, 0.8, 0.4, 1.0, 0.6, 0.0, 0.8, 0.0, 0.8, 0.2, 0.6, 0.2, 0.6, 0.6, 0.8, 0.6, 0.8, 0.8, 0.6, 0.8, 0.4, 0.0, 0.6, 0.0, 0.6, 0.2, 0.4, 0.2, 0.4, 0.4, 0.4, 0.6, 0.0, 0.6, 0.0, 0.6, 0.4, 0.6, 0.4, 0.8, 0.8, 0.0, 1.0, 0.0, 1.0, 0.2, 0.8, 0.2, 0.8, 0.2, 1.0, 0.2, 1.0, 0.4, 0.8, 0.4, 0.8, 0.4, 1.0, 0.4, 1.0, 0.6, 0.8, 0.6, 0.8, 0.6, 1.0, 0.6, 1.0, 0.8, 0.8, 0.8])
me_plane_012.use_remesh_preserve_volume = False
me_plane_012.use_remesh_preserve_attributes = False
me_plane_012.use_mirror_vertex_groups = False
me_plane_012.update()

# ---- objects
ob_uv_plane_wood = bpy.data.objects.new('UV Plane Wood', me_plane_003)
ob_uv_plane_metal = bpy.data.objects.new('UV Plane Metal', me_plane_004)
ob_uv_plane_bristles = bpy.data.objects.new('UV Plane Bristles', me_plane_005)
ob_uv_plane_eraser = bpy.data.objects.new('UV Plane Eraser', me_plane_013)
ob_cutout = bpy.data.objects.new('Cutout', me_cylinder)
ob_palette = bpy.data.objects.new('Palette', me_plane)
ob_palette_collider = bpy.data.objects.new('Palette Collider', me_plane_006)
ob_palette_shape = bpy.data.objects.new('Palette Shape', me_plane_007)
ob_handle = bpy.data.objects.new('handle', me_plane_001)
ob_bristles = bpy.data.objects.new('bristles', me_plane_002)
ob_collet = bpy.data.objects.new('collet', me_cylinder_001)
ob_brush = bpy.data.objects.new('Brush', me_plane_008)
ob_brush_tip_paint = bpy.data.objects.new('Brush Tip Paint', me_icosphere)
ob_splat_1 = bpy.data.objects.new('Splat 1', me_plane_009)
ob_splat_2 = bpy.data.objects.new('Splat 2', me_plane_010)
ob_splat_3 = bpy.data.objects.new('Splat 3', me_plane_011)
ob_eraser = bpy.data.objects.new('Eraser', me_cube)
ob_eraser_collider = bpy.data.objects.new('Eraser Collider', me_cube_001)
ob_undo_arrow = bpy.data.objects.new('Undo Arrow', me_plane_012)

# ---- transforms, parenting, visibility, modifiers, constraints
ob_uv_plane_wood.location = (-14.0, 14.0, 0.0)
ob_uv_plane_wood.rotation_euler = (3.142, 3.142, 0.0)
ob_uv_plane_wood.scale = (16.0, 16.0, 16.0)
ob_uv_plane_wood.lineart.crease_threshold = 0.0
ob_uv_plane_metal.location = (-14.0, 10.0, 0.0)
ob_uv_plane_metal.rotation_euler = (3.142, 3.142, 0.0)
ob_uv_plane_metal.scale = (16.0, 16.0, 16.0)
ob_uv_plane_metal.lineart.crease_threshold = 0.0
ob_uv_plane_bristles.location = (-14.0, 6.0, 0.0)
ob_uv_plane_bristles.rotation_euler = (3.142, 3.142, 0.0)
ob_uv_plane_bristles.scale = (16.0, 16.0, 16.0)
ob_uv_plane_bristles.lineart.crease_threshold = 0.0
ob_uv_plane_eraser.location = (-14.0, 2.0, 0.0)
ob_uv_plane_eraser.rotation_euler = (3.142, 3.142, 0.0)
ob_uv_plane_eraser.scale = (16.0, 16.0, 16.0)
ob_uv_plane_eraser.lineart.crease_threshold = 0.0
ob_cutout.location = (9.313e-10, 3.725e-09, -2.98e-08)
ob_cutout.scale = (0.3633, 0.3633, 0.3633)
ob_cutout.lineart.crease_threshold = 0.0
_m = ob_cutout.modifiers.new('UVProject', 'UV_PROJECT')
ob_palette.location = (0.0, 0.0, 0.0)
ob_palette.lineart.crease_threshold = 0.0
_m = ob_palette.modifiers.new('Boolean', 'BOOLEAN')
_m.object = ob_palette_shape
_m.operation = 'UNION'
_m.solver = 'FAST'
_m = ob_palette.modifiers.new('Boolean.001', 'BOOLEAN')
_m.object = ob_cutout
_m.solver = 'FAST'
_m = ob_palette.modifiers.new('Decimate.002', 'DECIMATE')
_m.ratio = 0.04478
_m = ob_palette.modifiers.new('Solidify', 'SOLIDIFY')
_m.thickness = 0.013
_m.nonmanifold_thickness_mode = 'FIXED'
_m.nonmanifold_merge_threshold = 0.0003
_m = ob_palette.modifiers.new('Decimate', 'DECIMATE')
_m.decimate_type = 'DISSOLVE'
_m.ratio = 0.7446
_m.angle_limit = 0.03491
_m.use_collapse_triangulate = True
_m.vertex_group_factor = 6.704
_m = ob_palette.modifiers.new('Bevel', 'BEVEL')
_m.width = 0.003
_m.width_pct = 0.003
_m.segments = 2
_m.use_clamp_overlap = False
_m = ob_palette.modifiers.new('UVProject', 'UV_PROJECT')
_m = ob_palette.modifiers.new('Triangulate', 'TRIANGULATE')
_m = ob_palette.modifiers.new('Auto Smooth', 'NODES')
_m.node_group = ng_auto_smooth
_gi = [s.identifier for s in ng_auto_smooth.interface.items_tree if s.item_type == 'SOCKET' and s.in_out == 'INPUT']
_m[_gi[1]] = 0.7854  # Angle
ob_palette_collider.location = (0.0, 0.0, 0.0)
ob_palette_collider.lineart.crease_threshold = 0.0
_m = ob_palette_collider.modifiers.new('Boolean', 'BOOLEAN')
_m.object = ob_palette_shape
_m.operation = 'UNION'
_m.solver = 'FAST'
_m = ob_palette_collider.modifiers.new('Decimate', 'DECIMATE')
_m.ratio = 0.007014
_m.angle_limit = 0.5236
_m = ob_palette_collider.modifiers.new('Solidify', 'SOLIDIFY')
_m.nonmanifold_thickness_mode = 'FIXED'
_m.nonmanifold_merge_threshold = 0.0003
_m = ob_palette_collider.modifiers.new('UVProject', 'UV_PROJECT')
_m = ob_palette_collider.modifiers.new('Decimate.001', 'DECIMATE')
_m.decimate_type = 'DISSOLVE'
_m.ratio = 0.03219
_m = ob_palette_collider.modifiers.new('Triangulate', 'TRIANGULATE')
ob_palette_shape.location = (0.0, 0.0, 0.0)
ob_palette_shape.lineart.crease_threshold = 0.0
_m = ob_palette_shape.modifiers.new('Subdivision', 'SUBSURF')
_m.uv_smooth = 'PRESERVE_CORNERS'
_m.levels = 3
_m.show_only_control_edges = False
ob_handle.location = (9.095e-13, 0.0, 1.819e-12)
ob_handle.scale = (0.2559, 0.2559, 0.2559)
ob_handle.lineart.crease_threshold = 0.0
_m = ob_handle.modifiers.new('Screw', 'SCREW')
_m.steps = 8
_m.axis = 'Y'
_m.merge_threshold = 0.001
_m.use_normal_flip = True
_m.use_merge_vertices = True
_m = ob_handle.modifiers.new('Subdivision', 'SUBSURF')
_m.uv_smooth = 'PRESERVE_CORNERS'
_m.show_only_control_edges = False
_m = ob_handle.modifiers.new('UVProject', 'UV_PROJECT')
_m.uv_layer = 'UVMap'
_m = ob_handle.modifiers.new('Auto Smooth', 'NODES')
_m.node_group = ng_auto_smooth
_gi = [s.identifier for s in ng_auto_smooth.interface.items_tree if s.item_type == 'SOCKET' and s.in_out == 'INPUT']
_m[_gi[1]] = 0.7854  # Angle
ob_bristles.location = (9.095e-13, 0.0, 1.819e-12)
ob_bristles.scale = (0.2559, 0.2559, 0.2559)
ob_bristles.lineart.crease_threshold = 0.0
_m = ob_bristles.modifiers.new('Screw', 'SCREW')
_m.steps = 8
_m.axis = 'Y'
_m.merge_threshold = 0.001
_m.use_normal_flip = True
_m.use_merge_vertices = True
_m = ob_bristles.modifiers.new('Subdivision', 'SUBSURF')
_m.uv_smooth = 'PRESERVE_CORNERS'
_m.levels = 2
_m.show_only_control_edges = False
_m = ob_bristles.modifiers.new('UVProject', 'UV_PROJECT')
_m = ob_bristles.modifiers.new('Decimate', 'DECIMATE')
_m.ratio = 0.3237
_m = ob_bristles.modifiers.new('Auto Smooth', 'NODES')
_m.node_group = ng_auto_smooth
_gi = [s.identifier for s in ng_auto_smooth.interface.items_tree if s.item_type == 'SOCKET' and s.in_out == 'INPUT']
_m[_gi[1]] = 0.7854  # Angle
ob_collet.location = (9.095e-13, 0.0, 1.819e-12)
ob_collet.scale = (0.2559, 0.2559, 0.2559)
ob_collet.lineart.crease_threshold = 0.0
_m = ob_collet.modifiers.new('Bevel', 'BEVEL')
_m.width = 0.011
_m.width_pct = 0.011
_m.segments = 4
_m = ob_collet.modifiers.new('Auto Smooth', 'NODES')
_m.node_group = ng_auto_smooth
_gi = [s.identifier for s in ng_auto_smooth.interface.items_tree if s.item_type == 'SOCKET' and s.in_out == 'INPUT']
_m[_gi[1]] = 0.5236  # Angle
ob_brush.location = (0.0, 0.0, 0.0)
ob_brush.lineart.crease_threshold = 0.0
_m = ob_brush.modifiers.new('Boolean.001', 'BOOLEAN')
_m.object = ob_collet
_m.operation = 'UNION'
_m.solver = 'FAST'
_m = ob_brush.modifiers.new('Boolean.002', 'BOOLEAN')
_m.object = ob_bristles
_m.operation = 'UNION'
_m.solver = 'FAST'
_m = ob_brush.modifiers.new('Boolean', 'BOOLEAN')
_m.object = ob_handle
_m.operation = 'UNION'
_m.solver = 'FAST'
ob_brush_tip_paint.location = (0.0, -1.863e-09, 1.49e-08)
ob_brush_tip_paint.scale = (0.2559, 0.2559, 0.2559)
ob_brush_tip_paint.lineart.crease_threshold = 0.0
_m = ob_brush_tip_paint.modifiers.new('Subdivision', 'SUBSURF')
_m.uv_smooth = 'PRESERVE_CORNERS'
_m.levels = 2
_m.show_only_control_edges = False
_m = ob_brush_tip_paint.modifiers.new('Decimate', 'DECIMATE')
_m.ratio = 0.4604
_m = ob_brush_tip_paint.modifiers.new('Auto Smooth', 'NODES')
_m.node_group = ng_auto_smooth
_gi = [s.identifier for s in ng_auto_smooth.interface.items_tree if s.item_type == 'SOCKET' and s.in_out == 'INPUT']
_m[_gi[1]] = 1.047  # Angle
ob_splat_1.location = (-0.03641, 0.152, 0.01455)
ob_splat_1.lineart.crease_threshold = 0.0
_m = ob_splat_1.modifiers.new('Subdivision', 'SUBSURF')
_m.uv_smooth = 'PRESERVE_CORNERS'
_m.levels = 2
_m.show_only_control_edges = False
_m = ob_splat_1.modifiers.new('Solidify', 'SOLIDIFY')
_m.nonmanifold_thickness_mode = 'FIXED'
_m.nonmanifold_merge_threshold = 0.0003
_m = ob_splat_1.modifiers.new('Bevel', 'BEVEL')
_m.width = 1.063
_m.width_pct = 1.063
_m.segments = 3
_m = ob_splat_1.modifiers.new('Decimate', 'DECIMATE')
_m.ratio = 0.518
_m.use_collapse_triangulate = True
_m = ob_splat_1.modifiers.new('Auto Smooth', 'NODES')
_m.node_group = ng_auto_smooth
_gi = [s.identifier for s in ng_auto_smooth.interface.items_tree if s.item_type == 'SOCKET' and s.in_out == 'INPUT']
_m[_gi[1]] = 0.7854  # Angle
ob_splat_2.location = (-0.1814, 0.2444, 0.01455)
ob_splat_2.lineart.crease_threshold = 0.0
_m = ob_splat_2.modifiers.new('Subdivision', 'SUBSURF')
_m.uv_smooth = 'PRESERVE_CORNERS'
_m.levels = 2
_m.show_only_control_edges = False
_m = ob_splat_2.modifiers.new('Solidify', 'SOLIDIFY')
_m.nonmanifold_thickness_mode = 'FIXED'
_m.nonmanifold_merge_threshold = 0.0003
_m = ob_splat_2.modifiers.new('Bevel', 'BEVEL')
_m.width = 0.703
_m.width_pct = 0.703
_m.segments = 3
_m = ob_splat_2.modifiers.new('Decimate', 'DECIMATE')
_m.ratio = 0.518
_m.use_collapse_triangulate = True
_m = ob_splat_2.modifiers.new('Auto Smooth', 'NODES')
_m.node_group = ng_auto_smooth
_gi = [s.identifier for s in ng_auto_smooth.interface.items_tree if s.item_type == 'SOCKET' and s.in_out == 'INPUT']
_m[_gi[1]] = 0.7854  # Angle
ob_splat_3.location = (-0.3344, 0.2346, 0.01455)
ob_splat_3.lineart.crease_threshold = 0.0
_m = ob_splat_3.modifiers.new('Subdivision', 'SUBSURF')
_m.uv_smooth = 'PRESERVE_CORNERS'
_m.levels = 2
_m.show_only_control_edges = False
_m = ob_splat_3.modifiers.new('Solidify', 'SOLIDIFY')
_m.nonmanifold_thickness_mode = 'FIXED'
_m.nonmanifold_merge_threshold = 0.0003
_m = ob_splat_3.modifiers.new('Bevel', 'BEVEL')
_m.width = 1.269
_m.width_pct = 1.269
_m.segments = 3
_m = ob_splat_3.modifiers.new('Decimate', 'DECIMATE')
_m.ratio = 0.518
_m.use_collapse_triangulate = True
_m = ob_splat_3.modifiers.new('Auto Smooth', 'NODES')
_m.node_group = ng_auto_smooth
_gi = [s.identifier for s in ng_auto_smooth.interface.items_tree if s.item_type == 'SOCKET' and s.in_out == 'INPUT']
_m[_gi[1]] = 0.7854  # Angle
ob_eraser.location = (0.0, 0.0, 0.0)
ob_eraser.lineart.crease_threshold = 0.0
_m = ob_eraser.modifiers.new('Bevel', 'BEVEL')
_m.width = 0.01
_m.width_pct = 0.01
_m.segments = 3
_m.limit_method = 'NONE'
_m = ob_eraser.modifiers.new('UVProject', 'UV_PROJECT')
ob_eraser_collider.location = (0.0, 0.0, 0.0)
ob_eraser_collider.lineart.crease_threshold = 0.0
_m = ob_eraser_collider.modifiers.new('UVProject', 'UV_PROJECT')
ob_undo_arrow.location = (0.0, 0.0, 0.0)
ob_undo_arrow.lineart.crease_threshold = 0.0
_m = ob_undo_arrow.modifiers.new('Solidify', 'SOLIDIFY')
_m.thickness = 0.02
_m.nonmanifold_thickness_mode = 'FIXED'
_m.nonmanifold_merge_threshold = 0.0003
_m = ob_undo_arrow.modifiers.new('Bevel', 'BEVEL')
_m.width = 0.005
_m.width_pct = 0.005
_m.segments = 2
_m.limit_method = 'NONE'
_m.offset_type = 'WIDTH'
_m = ob_undo_arrow.modifiers.new('Decimate', 'DECIMATE')
_m.decimate_type = 'DISSOLVE'
_m = ob_undo_arrow.modifiers.new('Triangulate', 'TRIANGULATE')
_m = ob_undo_arrow.modifiers.new('Auto Smooth', 'NODES')
_m.node_group = ng_auto_smooth
_gi = [s.identifier for s in ng_auto_smooth.interface.items_tree if s.item_type == 'SOCKET' and s.in_out == 'INPUT']
_m[_gi[1]] = 1.047  # Angle

# ---- collection membership
col_helpers.objects.link(ob_uv_plane_wood)
col_helpers.objects.link(ob_uv_plane_metal)
col_helpers.objects.link(ob_uv_plane_bristles)
col_helpers.objects.link(ob_uv_plane_eraser)
col_palette.objects.link(ob_cutout)
col_palette.objects.link(ob_palette)
col_palette.objects.link(ob_palette_collider)
col_palette.objects.link(ob_palette_shape)
col_brush.objects.link(ob_handle)
col_brush.objects.link(ob_bristles)
col_brush.objects.link(ob_collet)
col_brush.objects.link(ob_brush)
col_brush.objects.link(ob_brush_tip_paint)
col_paint_splat.objects.link(ob_splat_1)
col_paint_splat.objects.link(ob_splat_2)
col_paint_splat.objects.link(ob_splat_3)
col_eraser.objects.link(ob_eraser)
col_eraser.objects.link(ob_eraser_collider)
col_undo_arrow.objects.link(ob_undo_arrow)
def _layer_coll(name, lc=None):
    lc = lc or bpy.context.view_layer.layer_collection
    for c in lc.children:
        if c.name == name: return c
        r = _layer_coll(name, c)
        if r: return r
_layer_coll('Brush').exclude = True
_layer_coll('Paint Splat').exclude = True
_layer_coll('Eraser').exclude = True
_layer_coll('Undo Arrow').exclude = True

# ---- scene / render settings (as saved in the file)
scene.frame_start = 1; scene.frame_end = 250; scene.frame_set(1)
scene.render.engine = 'BLENDER_EEVEE_NEXT'
scene.cycles.use_denoising = False
scene.cycles.samples = 128
scene.cycles.sampling_pattern = 'TABULATED_SOBOL'
scene.cycles.use_adaptive_sampling = False
scene.cycles.use_light_tree = False
scene.view_settings.view_transform = 'Filmic'
bpy.context.view_layer.update()

# ---- added for rendering (the .blend has no active camera and no usable light): camera, sun
cam_auto = bpy.data.cameras.new('AutoCamera')
cam_auto.lens = 50.0
cam_auto.sensor_width = 36.0
cam_auto.clip_end = 1000.0
ob_auto_camera = bpy.data.objects.new('AutoCamera', cam_auto)
scene.collection.objects.link(ob_auto_camera)
ob_auto_camera.location = (36.3378, -52.4054, 40.267)
ob_auto_camera.rotation_euler = (1.09748, -7.21219e-08, 0.694738)
scene.camera = ob_auto_camera
light_auto_sun = bpy.data.lights.new('AutoSun', 'SUN')
light_auto_sun.energy = 3.0
light_auto_sun.angle = 0.0523599
ob_auto_sun = bpy.data.objects.new('AutoSun', light_auto_sun)
scene.collection.objects.link(ob_auto_sun)
ob_auto_sun.rotation_euler = (0.872665, 0.174533, 0.523599)
bpy.context.view_layer.update()

